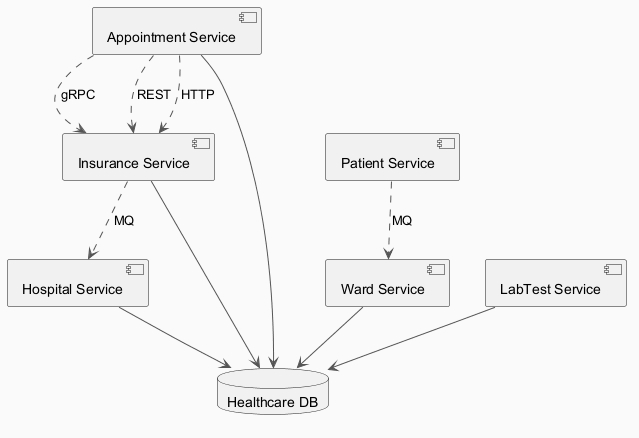

The diagram above was rendered by PlantUML. Its source (embedded in the PNG):
@startuml
skinparam backgroundColor #FAFAFA
skinparam classBackgroundColor #FFF3E0
skinparam classBorderColor #E65100
skinparam ArrowColor #555555
component "Hospital Service" as C_HospitalService
component "Appointment Service" as C_AppointmentService
component "Insurance Service" as C_InsuranceService
component "Patient Service" as C_PatientService
component "Ward Service" as C_WardService
component "LabTest Service" as C_LabTestService
database "Healthcare DB" as DB_healthcare
C_HospitalService --> DB_healthcare
C_AppointmentService --> DB_healthcare
C_InsuranceService --> DB_healthcare
C_WardService --> DB_healthcare
C_LabTestService --> DB_healthcare
C_AppointmentService ..> C_InsuranceService : gRPC
C_InsuranceService ..> C_HospitalService : MQ
C_AppointmentService ..> C_InsuranceService : REST
C_AppointmentService ..> C_InsuranceService : HTTP
C_PatientService ..> C_WardService : MQ
@enduml